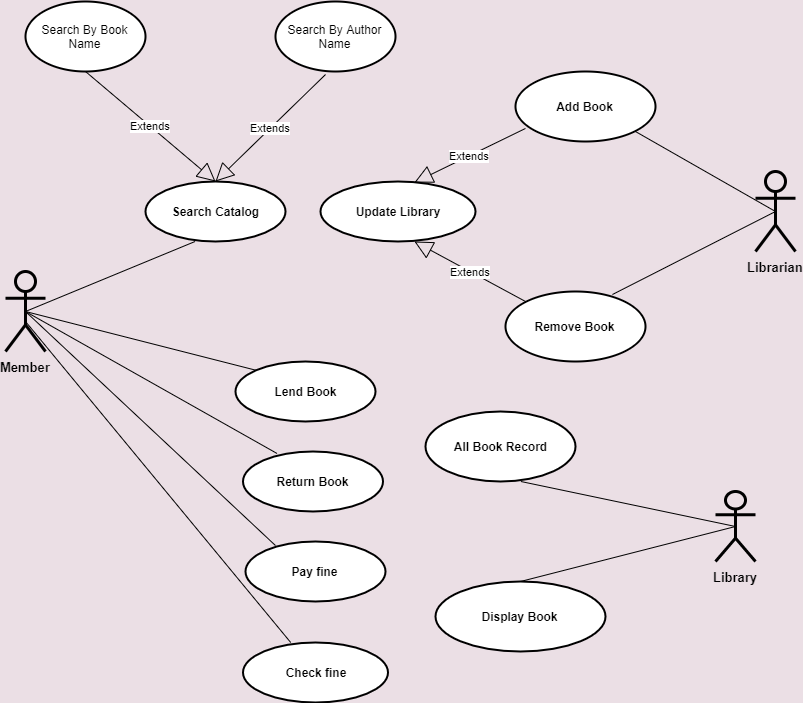

The diagram above was exported from draw.io. Its source (the exported page's mxGraphModel, read from the mxfile embedded in the PNG):
<mxGraphModel dx="832" dy="412" grid="0" gridSize="10" guides="1" tooltips="1" connect="1" arrows="1" fold="1" page="1" pageScale="1" pageWidth="1100" pageHeight="850" background="#EBDFE5" math="0" shadow="0">
  <root>
    <mxCell id="0" />
    <mxCell id="1" parent="0" />
    <mxCell id="O34EVR_LINSf0PCejR1_-1" value="&lt;b&gt;Search Catalog&lt;/b&gt;" style="strokeWidth=2;html=1;shape=mxgraph.flowchart.start_1;whiteSpace=wrap;" parent="1" vertex="1">
      <mxGeometry x="170" y="220" width="140" height="60" as="geometry" />
    </mxCell>
    <mxCell id="O34EVR_LINSf0PCejR1_-2" value="&lt;font style=&quot;font-size: 13px&quot;&gt;&lt;b style=&quot;background-color: rgb(235 , 223 , 229)&quot;&gt;Member&lt;/b&gt;&lt;/font&gt;" style="shape=umlActor;verticalLabelPosition=bottom;labelBackgroundColor=#ffffff;verticalAlign=top;html=1;outlineConnect=0;labelBorderColor=none;fillColor=none;strokeWidth=3;" parent="1" vertex="1">
      <mxGeometry x="30" y="310" width="40" height="80" as="geometry" />
    </mxCell>
    <mxCell id="O34EVR_LINSf0PCejR1_-4" value="&lt;font style=&quot;font-size: 13px&quot;&gt;&lt;b&gt;Library&lt;/b&gt;&lt;/font&gt;" style="shape=umlActor;verticalLabelPosition=bottom;labelBackgroundColor=#EBDFE5;verticalAlign=top;html=1;outlineConnect=0;strokeWidth=3;fillColor=none;" parent="1" vertex="1">
      <mxGeometry x="740" y="530" width="40" height="70" as="geometry" />
    </mxCell>
    <mxCell id="O34EVR_LINSf0PCejR1_-9" value="&lt;font size=&quot;1&quot;&gt;&lt;b style=&quot;font-size: 13px ; background-color: rgb(235 , 223 , 229)&quot;&gt;Librarian&lt;/b&gt;&lt;/font&gt;" style="shape=umlActor;verticalLabelPosition=bottom;labelBackgroundColor=#ffffff;verticalAlign=top;html=1;outlineConnect=0;strokeWidth=3;fillColor=none;" parent="1" vertex="1">
      <mxGeometry x="780" y="210" width="40" height="80" as="geometry" />
    </mxCell>
    <mxCell id="O34EVR_LINSf0PCejR1_-13" value="Search By Book Name" style="strokeWidth=2;html=1;shape=mxgraph.flowchart.start_1;whiteSpace=wrap;" parent="1" vertex="1">
      <mxGeometry x="50" y="40" width="120" height="70" as="geometry" />
    </mxCell>
    <mxCell id="O34EVR_LINSf0PCejR1_-14" value="Search By Author Name" style="strokeWidth=2;html=1;shape=mxgraph.flowchart.start_1;whiteSpace=wrap;" parent="1" vertex="1">
      <mxGeometry x="300" y="40" width="120" height="70" as="geometry" />
    </mxCell>
    <mxCell id="O34EVR_LINSf0PCejR1_-15" value="&lt;b&gt;Lend Book&lt;/b&gt;" style="strokeWidth=2;html=1;shape=mxgraph.flowchart.start_1;whiteSpace=wrap;" parent="1" vertex="1">
      <mxGeometry x="260" y="400" width="140" height="60" as="geometry" />
    </mxCell>
    <mxCell id="O34EVR_LINSf0PCejR1_-16" value="&lt;b&gt;Return Book&lt;/b&gt;" style="strokeWidth=2;html=1;shape=mxgraph.flowchart.start_1;whiteSpace=wrap;" parent="1" vertex="1">
      <mxGeometry x="267.5" y="490" width="140" height="60" as="geometry" />
    </mxCell>
    <mxCell id="O34EVR_LINSf0PCejR1_-17" value="&lt;b&gt;Pay fine&lt;/b&gt;" style="strokeWidth=2;html=1;shape=mxgraph.flowchart.start_1;whiteSpace=wrap;" parent="1" vertex="1">
      <mxGeometry x="270" y="580" width="140" height="60" as="geometry" />
    </mxCell>
    <mxCell id="O34EVR_LINSf0PCejR1_-18" value="&lt;b&gt;Check fine&lt;/b&gt;" style="strokeWidth=2;html=1;shape=mxgraph.flowchart.start_1;whiteSpace=wrap;" parent="1" vertex="1">
      <mxGeometry x="267.5" y="681" width="145" height="60" as="geometry" />
    </mxCell>
    <mxCell id="O34EVR_LINSf0PCejR1_-20" value="&lt;b&gt;Add Book&lt;/b&gt;" style="strokeWidth=2;html=1;shape=mxgraph.flowchart.start_1;whiteSpace=wrap;" parent="1" vertex="1">
      <mxGeometry x="540" y="110" width="140" height="70" as="geometry" />
    </mxCell>
    <mxCell id="O34EVR_LINSf0PCejR1_-21" value="&lt;b&gt;Remove Book&lt;/b&gt;" style="strokeWidth=2;html=1;shape=mxgraph.flowchart.start_1;whiteSpace=wrap;" parent="1" vertex="1">
      <mxGeometry x="530" y="330" width="140" height="70" as="geometry" />
    </mxCell>
    <mxCell id="O34EVR_LINSf0PCejR1_-22" value="&lt;b&gt;All Book Record&lt;/b&gt;" style="strokeWidth=2;html=1;shape=mxgraph.flowchart.start_1;whiteSpace=wrap;" parent="1" vertex="1">
      <mxGeometry x="450" y="450" width="150" height="70" as="geometry" />
    </mxCell>
    <mxCell id="O34EVR_LINSf0PCejR1_-23" value="&lt;b&gt;Display Book&lt;/b&gt;" style="strokeWidth=2;html=1;shape=mxgraph.flowchart.start_1;whiteSpace=wrap;" parent="1" vertex="1">
      <mxGeometry x="460" y="620" width="170" height="70" as="geometry" />
    </mxCell>
    <mxCell id="O34EVR_LINSf0PCejR1_-37" value="" style="endArrow=none;html=1;rounded=0;entryX=0.354;entryY=1;entryDx=0;entryDy=0;entryPerimeter=0;exitX=0.5;exitY=0.5;exitDx=0;exitDy=0;exitPerimeter=0;" parent="1" source="O34EVR_LINSf0PCejR1_-2" target="O34EVR_LINSf0PCejR1_-1" edge="1">
      <mxGeometry relative="1" as="geometry">
        <mxPoint x="130" y="440" as="sourcePoint" />
        <mxPoint x="190" y="310" as="targetPoint" />
      </mxGeometry>
    </mxCell>
    <mxCell id="O34EVR_LINSf0PCejR1_-38" value="" style="endArrow=none;html=1;rounded=0;entryX=0.145;entryY=0.145;entryDx=0;entryDy=0;entryPerimeter=0;exitX=0.5;exitY=0.5;exitDx=0;exitDy=0;exitPerimeter=0;" parent="1" source="O34EVR_LINSf0PCejR1_-2" target="O34EVR_LINSf0PCejR1_-15" edge="1">
      <mxGeometry relative="1" as="geometry">
        <mxPoint x="90" y="400" as="sourcePoint" />
        <mxPoint x="236.01999999999998" y="310" as="targetPoint" />
      </mxGeometry>
    </mxCell>
    <mxCell id="O34EVR_LINSf0PCejR1_-43" value="" style="endArrow=none;html=1;rounded=0;exitX=0.5;exitY=0.5;exitDx=0;exitDy=0;exitPerimeter=0;entryX=0.243;entryY=0.033;entryDx=0;entryDy=0;entryPerimeter=0;" parent="1" source="O34EVR_LINSf0PCejR1_-2" target="O34EVR_LINSf0PCejR1_-16" edge="1">
      <mxGeometry relative="1" as="geometry">
        <mxPoint x="40" y="610" as="sourcePoint" />
        <mxPoint x="200" y="610" as="targetPoint" />
      </mxGeometry>
    </mxCell>
    <mxCell id="O34EVR_LINSf0PCejR1_-44" value="" style="endArrow=none;html=1;rounded=0;entryX=0.214;entryY=0.067;entryDx=0;entryDy=0;entryPerimeter=0;" parent="1" target="O34EVR_LINSf0PCejR1_-17" edge="1">
      <mxGeometry relative="1" as="geometry">
        <mxPoint x="50" y="350" as="sourcePoint" />
        <mxPoint x="190" y="510" as="targetPoint" />
      </mxGeometry>
    </mxCell>
    <mxCell id="O34EVR_LINSf0PCejR1_-45" value="" style="endArrow=none;html=1;rounded=0;" parent="1" target="O34EVR_LINSf0PCejR1_-18" edge="1">
      <mxGeometry relative="1" as="geometry">
        <mxPoint x="50" y="360" as="sourcePoint" />
        <mxPoint x="190" y="654.5" as="targetPoint" />
      </mxGeometry>
    </mxCell>
    <mxCell id="O34EVR_LINSf0PCejR1_-47" value="" style="endArrow=none;html=1;rounded=0;entryX=0.5;entryY=0.5;entryDx=0;entryDy=0;entryPerimeter=0;exitX=0.764;exitY=0.043;exitDx=0;exitDy=0;exitPerimeter=0;" parent="1" source="O34EVR_LINSf0PCejR1_-21" target="O34EVR_LINSf0PCejR1_-9" edge="1">
      <mxGeometry relative="1" as="geometry">
        <mxPoint x="650" y="301" as="sourcePoint" />
        <mxPoint x="770" y="350" as="targetPoint" />
      </mxGeometry>
    </mxCell>
    <mxCell id="O34EVR_LINSf0PCejR1_-48" value="" style="endArrow=none;html=1;rounded=0;entryX=0.5;entryY=0.5;entryDx=0;entryDy=0;entryPerimeter=0;exitX=0.855;exitY=0.855;exitDx=0;exitDy=0;exitPerimeter=0;" parent="1" source="O34EVR_LINSf0PCejR1_-20" target="O34EVR_LINSf0PCejR1_-9" edge="1">
      <mxGeometry relative="1" as="geometry">
        <mxPoint x="550" y="270" as="sourcePoint" />
        <mxPoint x="560" y="340" as="targetPoint" />
      </mxGeometry>
    </mxCell>
    <mxCell id="O34EVR_LINSf0PCejR1_-49" value="" style="endArrow=none;html=1;rounded=0;entryX=0.5;entryY=0.5;entryDx=0;entryDy=0;entryPerimeter=0;exitX=0.636;exitY=1;exitDx=0;exitDy=0;exitPerimeter=0;" parent="1" source="O34EVR_LINSf0PCejR1_-22" target="O34EVR_LINSf0PCejR1_-4" edge="1">
      <mxGeometry relative="1" as="geometry">
        <mxPoint x="590" y="687" as="sourcePoint" />
        <mxPoint x="790" y="640" as="targetPoint" />
      </mxGeometry>
    </mxCell>
    <mxCell id="O34EVR_LINSf0PCejR1_-50" value="" style="endArrow=none;html=1;rounded=0;entryX=0.5;entryY=0.5;entryDx=0;entryDy=0;entryPerimeter=0;exitX=0.5;exitY=0;exitDx=0;exitDy=0;exitPerimeter=0;" parent="1" source="O34EVR_LINSf0PCejR1_-23" target="O34EVR_LINSf0PCejR1_-4" edge="1">
      <mxGeometry relative="1" as="geometry">
        <mxPoint x="590" y="741" as="sourcePoint" />
        <mxPoint x="750" y="741" as="targetPoint" />
      </mxGeometry>
    </mxCell>
    <mxCell id="O34EVR_LINSf0PCejR1_-52" value="Extends" style="endArrow=block;endSize=16;endFill=0;html=1;exitX=0.5;exitY=1;exitDx=0;exitDy=0;exitPerimeter=0;entryX=0.5;entryY=0;entryDx=0;entryDy=0;entryPerimeter=0;" parent="1" source="O34EVR_LINSf0PCejR1_-13" target="O34EVR_LINSf0PCejR1_-1" edge="1">
      <mxGeometry width="160" relative="1" as="geometry">
        <mxPoint x="190" y="170" as="sourcePoint" />
        <mxPoint x="350" y="170" as="targetPoint" />
      </mxGeometry>
    </mxCell>
    <mxCell id="O34EVR_LINSf0PCejR1_-53" value="Extends" style="endArrow=block;endSize=16;endFill=0;html=1;exitX=0.417;exitY=1.043;exitDx=0;exitDy=0;exitPerimeter=0;entryX=0.5;entryY=0;entryDx=0;entryDy=0;entryPerimeter=0;" parent="1" source="O34EVR_LINSf0PCejR1_-14" target="O34EVR_LINSf0PCejR1_-1" edge="1">
      <mxGeometry width="160" relative="1" as="geometry">
        <mxPoint x="270" y="190" as="sourcePoint" />
        <mxPoint x="430" y="190" as="targetPoint" />
      </mxGeometry>
    </mxCell>
    <mxCell id="O34EVR_LINSf0PCejR1_-61" value="&lt;b&gt;Update Library&lt;/b&gt;" style="strokeWidth=2;html=1;shape=mxgraph.flowchart.start_1;whiteSpace=wrap;" parent="1" vertex="1">
      <mxGeometry x="345" y="220" width="155" height="60" as="geometry" />
    </mxCell>
    <mxCell id="O34EVR_LINSf0PCejR1_-62" value="Extends" style="endArrow=block;endSize=16;endFill=0;html=1;exitX=0.071;exitY=0.814;exitDx=0;exitDy=0;exitPerimeter=0;entryX=0.606;entryY=0.017;entryDx=0;entryDy=0;entryPerimeter=0;" parent="1" source="O34EVR_LINSf0PCejR1_-20" target="O34EVR_LINSf0PCejR1_-61" edge="1">
      <mxGeometry width="160" relative="1" as="geometry">
        <mxPoint x="500" y="210" as="sourcePoint" />
        <mxPoint x="440" y="218" as="targetPoint" />
      </mxGeometry>
    </mxCell>
    <mxCell id="O34EVR_LINSf0PCejR1_-63" value="Extends" style="endArrow=block;endSize=16;endFill=0;html=1;entryX=0.606;entryY=1;entryDx=0;entryDy=0;entryPerimeter=0;exitX=0.145;exitY=0.145;exitDx=0;exitDy=0;exitPerimeter=0;" parent="1" source="O34EVR_LINSf0PCejR1_-21" target="O34EVR_LINSf0PCejR1_-61" edge="1">
      <mxGeometry width="160" relative="1" as="geometry">
        <mxPoint x="490" y="336" as="sourcePoint" />
        <mxPoint x="505" y="310" as="targetPoint" />
      </mxGeometry>
    </mxCell>
  </root>
</mxGraphModel>